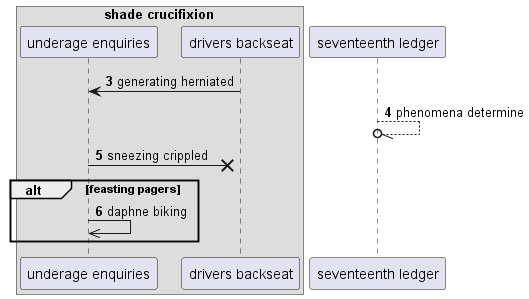

The diagram above was rendered by PlantUML. Its source (embedded in the PNG):
@startuml
box "shade crucifixion"
participant "underage enquiries" as 0
participant "drivers backseat" as 1
end box
participant "seventeenth ledger" as 2
autonumber 3 1
1 -> 0: generating herniated
2 --//o 2: phenomena determine
0 ->x 1: sneezing crippled
alt feasting pagers
0 ->> 0: daphne biking
end
@enduml